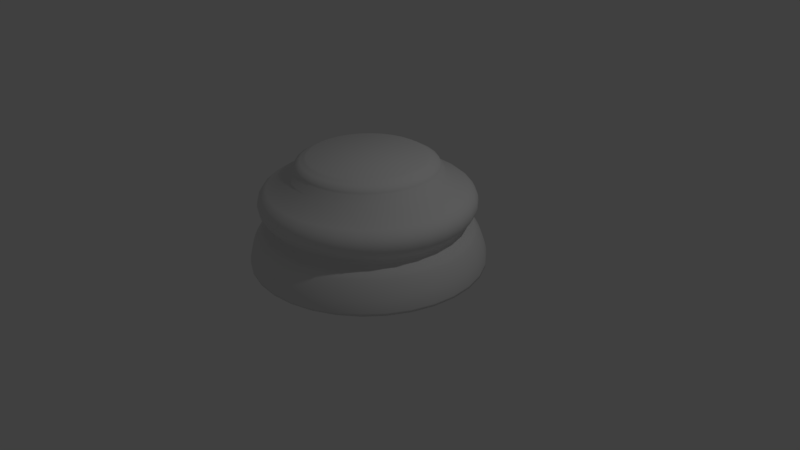 # Source: chesspiecebase.blend  (saved by Blender 2.79.0; exported with 4.5.12 LTS)
import bpy
from mathutils import Matrix  # noqa: F401  (used for matrix-valued properties, if any)

bpy.ops.wm.read_factory_settings(use_empty=True)
scene = bpy.context.scene
scene.name = 'Scene'

# ---- collections
col_collection_1 = bpy.data.collections.new('Collection 1'); scene.collection.children.link(col_collection_1)

# ---- world
world_world = bpy.data.worlds.new('World'); scene.world = world_world
world_world.color = (0.05088, 0.05088, 0.05088)
world_world.use_sun_shadow = False
world_world.sun_shadow_jitter_overblur = 0.0
world_world.cycles.sampling_method = 'MANUAL'

# ---- cameras
cam_camera = bpy.data.cameras.new('Camera')
cam_camera.clip_end = 100.0
cam_camera.lens = 35.0
cam_camera.sensor_width = 32.0
cam_camera.sensor_height = 18.0
cam_camera.ortho_scale = 7.314
cam_camera.dof.focus_distance = 0.0
cam_camera.dof.aperture_fstop = 128.0

# ---- lights
light_lamp = bpy.data.lights.new('Lamp', 'POINT')
light_lamp.transmission_factor = 0.0
light_lamp.cutoff_distance = 30.0
light_lamp.energy = 100.0
light_lamp.shadow_buffer_clip_start = 1.001
light_lamp.shadow_soft_size = 0.1
light_lamp.shadow_maximum_resolution = 0.006
light_lamp.use_absolute_resolution = True

# ---- meshes
me_chess_piece_base = bpy.data.meshes.new('Chess Piece Base')
me_chess_piece_base.from_pydata([(0.0, 1.5, -1.0), (6.973e-08, 0.7501, 0.3662), (0.2926, 1.471, -1.0), (0.1463, 0.7357, 0.3662), (0.574, 1.386, -1.0), (0.2871, 0.693, 0.3662), (0.8334, 1.247, -1.0), (0.4167, 0.6237, 0.3662), (1.061, 1.061, -1.0), (0.5304, 0.5304, 0.3662), (1.247, 0.8334, -1.0), (0.6237, 0.4167, 0.3662), (1.386, 0.574, -1.0), (0.693, 0.2871, 0.3662), (1.471, 0.2926, -1.0), (0.7357, 0.1463, 0.3662), (1.5, 1.132e-07, -1.0), (0.7501, 2.896e-07, 0.3662), (1.471, -0.2926, -1.0), (0.7357, -0.1463, 0.3662), (1.386, -0.574, -1.0), (0.693, -0.2871, 0.3662), (1.247, -0.8334, -1.0), (0.6237, -0.4167, 0.3662), (1.061, -1.061, -1.0), (0.5304, -0.5304, 0.3662), (0.8334, -1.247, -1.0), (0.4167, -0.6237, 0.3662), (0.574, -1.386, -1.0), (0.2871, -0.693, 0.3662), (0.2926, -1.471, -1.0), (0.1463, -0.7357, 0.3662), (-4.888e-07, -1.5, -1.0), (-1.601e-07, -0.7501, 0.3662), (-0.2926, -1.471, -1.0), (-0.1463, -0.7357, 0.3662), (-0.574, -1.386, -1.0), (-0.2871, -0.693, 0.3662), (-0.8334, -1.247, -1.0), (-0.4167, -0.6237, 0.3662), (-1.061, -1.061, -1.0), (-0.5304, -0.5304, 0.3662), (-1.247, -0.8334, -1.0), (-0.6237, -0.4167, 0.3662), (-1.386, -0.574, -1.0), (-0.693, -0.2871, 0.3662), (-1.471, -0.2926, -1.0), (-0.7357, -0.1463, 0.3662), (-1.5, 1.448e-06, -1.0), (-0.7501, 9.609e-07, 0.3662), (-1.471, 0.2926, -1.0), (-0.7357, 0.1463, 0.3662), (-1.386, 0.574, -1.0), (-0.693, 0.2871, 0.3662), (-1.247, 0.8334, -1.0), (-0.6237, 0.4167, 0.3662), (-1.061, 1.061, -1.0), (-0.5304, 0.5304, 0.3662), (-0.8334, 1.247, -1.0), (-0.4167, 0.6237, 0.3662), (-0.574, 1.386, -1.0), (-0.2871, 0.693, 0.3662), (-0.2926, 1.471, -1.0), (-0.1463, 0.7357, 0.3662), (6.36e-08, 0.97, 0.1357), (6.669e-08, 0.9347, 0.2155), (0.1824, 0.9167, 0.2155), (0.1892, 0.9514, 0.1357), (0.3577, 0.8636, 0.2155), (0.3712, 0.8962, 0.1357), (0.5193, 0.7772, 0.2155), (0.5389, 0.8065, 0.1357), (0.6609, 0.6609, 0.2155), (0.6859, 0.6859, 0.1357), (0.7772, 0.5193, 0.2155), (0.8065, 0.5389, 0.1357), (0.8636, 0.3577, 0.2155), (0.8962, 0.3712, 0.1357), (0.9167, 0.1824, 0.2155), (0.9514, 0.1892, 0.1357), (0.9347, 2.587e-07, 0.2155), (0.97, 2.471e-07, 0.1357), (0.9167, -0.1824, 0.2155), (0.9514, -0.1892, 0.1357), (0.8636, -0.3577, 0.2155), (0.8962, -0.3712, 0.1357), (0.7772, -0.5193, 0.2155), (0.8065, -0.5389, 0.1357), (0.6609, -0.6609, 0.2155), (0.6859, -0.6859, 0.1357), (0.5193, -0.7772, 0.2155), (0.5389, -0.8065, 0.1357), (0.3577, -0.8636, 0.2155), (0.3712, -0.8962, 0.1357), (0.1824, -0.9167, 0.2155), (0.1892, -0.9514, 0.1357), (-2.379e-07, -0.9347, 0.2155), (-2.525e-07, -0.97, 0.1357), (-0.1824, -0.9167, 0.2155), (-0.1892, -0.9514, 0.1357), (-0.3577, -0.8636, 0.2155), (-0.3712, -0.8962, 0.1357), (-0.5193, -0.7772, 0.2155), (-0.5389, -0.8065, 0.1357), (-0.6609, -0.6609, 0.2155), (-0.6859, -0.6859, 0.1357), (-0.7772, -0.5193, 0.2155), (-0.8065, -0.5389, 0.1357), (-0.8636, -0.3577, 0.2155), (-0.8962, -0.3712, 0.1357), (-0.9167, -0.1824, 0.2155), (-0.9514, -0.1892, 0.1357), (-0.9347, 1.091e-06, 0.2155), (-0.97, 1.111e-06, 0.1357), (-0.9167, 0.1824, 0.2155), (-0.9514, 0.1892, 0.1357), (-0.8636, 0.3577, 0.2155), (-0.8962, 0.3712, 0.1357), (-0.7772, 0.5193, 0.2155), (-0.8065, 0.5389, 0.1357), (-0.6609, 0.6609, 0.2155), (-0.6859, 0.6859, 0.1357), (-0.5193, 0.7772, 0.2155), (-0.5389, 0.8065, 0.1357), (-0.3577, 0.8636, 0.2155), (-0.3712, 0.8962, 0.1357), (-0.1824, 0.9167, 0.2155), (-0.1892, 0.9514, 0.1357), (1.933e-08, 1.336, -0.5431), (0.0, 1.5, -0.9672), (1.432e-08, 1.379, -0.5982), (9.779e-09, 1.418, -0.6661), (5.588e-09, 1.452, -0.7422), (2.561e-09, 1.478, -0.8213), (6.985e-10, 1.494, -0.898), (0.2926, 1.471, -0.9672), (0.2607, 1.311, -0.5431), (0.2915, 1.466, -0.898), (0.2884, 1.45, -0.8213), (0.2833, 1.424, -0.7422), (0.2767, 1.391, -0.6661), (0.2689, 1.352, -0.5982), (0.574, 1.386, -0.9672), (0.5113, 1.234, -0.5431), (0.5719, 1.381, -0.898), (0.5656, 1.366, -0.8213), (0.5557, 1.341, -0.7422), (0.5427, 1.31, -0.6661), (0.5276, 1.274, -0.5982), (0.8334, 1.247, -0.9672), (0.7423, 1.111, -0.5431), (0.8303, 1.243, -0.898), (0.8212, 1.229, -0.8213), (0.8067, 1.207, -0.7422), (0.7878, 1.179, -0.6661), (0.7659, 1.146, -0.5982), (1.061, 1.061, -0.9672), (0.9448, 0.9448, -0.5431), (1.057, 1.057, -0.898), (1.045, 1.045, -0.8213), (1.027, 1.027, -0.7422), (1.003, 1.003, -0.6661), (0.9748, 0.9748, -0.5982), (1.247, 0.8334, -0.9672), (1.111, 0.7423, -0.5431), (1.243, 0.8303, -0.898), (1.229, 0.8212, -0.8213), (1.207, 0.8067, -0.7422), (1.179, 0.7878, -0.6661), (1.146, 0.7659, -0.5982), (1.386, 0.574, -0.9672), (1.234, 0.5113, -0.5431), (1.381, 0.5719, -0.898), (1.366, 0.5656, -0.8213), (1.341, 0.5557, -0.7422), (1.31, 0.5427, -0.6661), (1.274, 0.5276, -0.5982), (1.471, 0.2926, -0.9672), (1.311, 0.2607, -0.5431), (1.466, 0.2915, -0.898), (1.45, 0.2884, -0.8213), (1.424, 0.2833, -0.7422), (1.391, 0.2767, -0.6661), (1.352, 0.2689, -0.5982), (1.5, 1.132e-07, -0.9672), (1.336, 1.554e-07, -0.5431), (1.494, 1.148e-07, -0.898), (1.478, 1.19e-07, -0.8213), (1.452, 1.255e-07, -0.7422), (1.418, 1.343e-07, -0.6661), (1.379, 1.446e-07, -0.5982), (1.471, -0.2926, -0.9672), (1.311, -0.2607, -0.5431), (1.466, -0.2915, -0.898), (1.45, -0.2884, -0.8213), (1.424, -0.2833, -0.7422), (1.391, -0.2767, -0.6661), (1.352, -0.2689, -0.5982), (1.386, -0.574, -0.9672), (1.234, -0.5113, -0.5431), (1.381, -0.5719, -0.898), (1.366, -0.5656, -0.8213), (1.341, -0.5557, -0.7422), (1.31, -0.5427, -0.6661), (1.274, -0.5276, -0.5982), (1.247, -0.8334, -0.9672), (1.111, -0.7423, -0.5431), (1.243, -0.8303, -0.898), (1.229, -0.8212, -0.8213), (1.207, -0.8067, -0.7422), (1.179, -0.7878, -0.6661), (1.146, -0.7659, -0.5982), (1.061, -1.061, -0.9672), (0.9448, -0.9448, -0.5431), (1.057, -1.057, -0.898), (1.045, -1.045, -0.8213), (1.027, -1.027, -0.7422), (1.003, -1.003, -0.6661), (0.9748, -0.9748, -0.5982), (0.8334, -1.247, -0.9672), (0.7423, -1.111, -0.5431), (0.8303, -1.243, -0.898), (0.8212, -1.229, -0.8213), (0.8067, -1.207, -0.7422), (0.7878, -1.179, -0.6661), (0.7659, -1.146, -0.5982), (0.574, -1.386, -0.9672), (0.5113, -1.234, -0.5431), (0.5719, -1.381, -0.898), (0.5656, -1.366, -0.8213), (0.5557, -1.341, -0.7422), (0.5427, -1.31, -0.6661), (0.5276, -1.274, -0.5982), (0.2926, -1.471, -0.9672), (0.2607, -1.311, -0.5431), (0.2915, -1.466, -0.898), (0.2884, -1.45, -0.8213), (0.2833, -1.424, -0.7422), (0.2767, -1.391, -0.6661), (0.2689, -1.352, -0.5982), (-4.888e-07, -1.5, -0.9672), (-4.161e-07, -1.336, -0.5431), (-4.863e-07, -1.494, -0.898), (-4.789e-07, -1.478, -0.8213), (-4.675e-07, -1.452, -0.7422), (-4.523e-07, -1.418, -0.6661), (-4.349e-07, -1.379, -0.5982), (-0.2926, -1.471, -0.9672), (-0.2607, -1.311, -0.5431), (-0.2915, -1.466, -0.898), (-0.2884, -1.45, -0.8213), (-0.2833, -1.424, -0.7422), (-0.2767, -1.391, -0.6661), (-0.2689, -1.352, -0.5982), (-0.574, -1.386, -0.9672), (-0.5113, -1.234, -0.5431), (-0.5719, -1.381, -0.898), (-0.5656, -1.366, -0.8213), (-0.5557, -1.341, -0.7422), (-0.5427, -1.31, -0.6661), (-0.5276, -1.274, -0.5982), (-0.8334, -1.247, -0.9672), (-0.7423, -1.111, -0.5431), (-0.8303, -1.243, -0.898), (-0.8212, -1.229, -0.8213), (-0.8067, -1.207, -0.7422), (-0.7878, -1.179, -0.6661), (-0.7659, -1.146, -0.5982), (-1.061, -1.061, -0.9672), (-0.9448, -0.9448, -0.5431), (-1.057, -1.057, -0.898), (-1.045, -1.045, -0.8213), (-1.027, -1.027, -0.7422), (-1.003, -1.003, -0.6661), (-0.9748, -0.9748, -0.5982), (-1.247, -0.8334, -0.9672), (-1.111, -0.7423, -0.5431), (-1.243, -0.8303, -0.898), (-1.229, -0.8212, -0.8213), (-1.207, -0.8067, -0.7422), (-1.179, -0.7878, -0.6661), (-1.146, -0.7659, -0.5982), (-1.386, -0.574, -0.9672), (-1.234, -0.5113, -0.5431), (-1.381, -0.5719, -0.898), (-1.366, -0.5656, -0.8213), (-1.341, -0.5557, -0.7422), (-1.31, -0.5427, -0.6661), (-1.274, -0.5276, -0.5982), (-1.471, -0.2926, -0.9672), (-1.311, -0.2607, -0.5431), (-1.466, -0.2915, -0.898), (-1.45, -0.2884, -0.8213), (-1.424, -0.2833, -0.7422), (-1.391, -0.2767, -0.6661), (-1.352, -0.2689, -0.5982), (-1.5, 1.448e-06, -0.9672), (-1.336, 1.345e-06, -0.5431), (-1.494, 1.445e-06, -0.898), (-1.478, 1.435e-06, -0.8213), (-1.452, 1.418e-06, -0.7422), (-1.418, 1.397e-06, -0.6661), (-1.379, 1.372e-06, -0.5982), (-1.471, 0.2926, -0.9672), (-1.311, 0.2607, -0.5431), (-1.466, 0.2915, -0.898), (-1.45, 0.2884, -0.8213), (-1.424, 0.2833, -0.7422), (-1.391, 0.2767, -0.6661), (-1.352, 0.2689, -0.5982), (-1.386, 0.574, -0.9672), (-1.234, 0.5113, -0.5431), (-1.381, 0.5719, -0.898), (-1.366, 0.5656, -0.8213), (-1.341, 0.5557, -0.7422), (-1.31, 0.5427, -0.6661), (-1.274, 0.5276, -0.5982), (-1.247, 0.8334, -0.9672), (-1.111, 0.7423, -0.5431), (-1.243, 0.8303, -0.898), (-1.229, 0.8212, -0.8213), (-1.207, 0.8067, -0.7422), (-1.179, 0.7879, -0.6661), (-1.146, 0.7659, -0.5982), (-1.061, 1.061, -0.9672), (-0.9448, 0.9448, -0.5431), (-1.057, 1.057, -0.898), (-1.045, 1.045, -0.8213), (-1.027, 1.027, -0.7422), (-1.003, 1.003, -0.6661), (-0.9748, 0.9748, -0.5982), (-0.8334, 1.247, -0.9672), (-0.7423, 1.111, -0.5431), (-0.8303, 1.243, -0.898), (-0.8212, 1.229, -0.8213), (-0.8067, 1.207, -0.7422), (-0.7878, 1.179, -0.6661), (-0.7659, 1.146, -0.5982), (-0.574, 1.386, -0.9672), (-0.5113, 1.234, -0.5431), (-0.5719, 1.381, -0.898), (-0.5656, 1.366, -0.8213), (-0.5557, 1.341, -0.7422), (-0.5427, 1.31, -0.6661), (-0.5276, 1.274, -0.5982), (-0.2926, 1.471, -0.9672), (-0.2607, 1.311, -0.5431), (-0.2915, 1.466, -0.898), (-0.2884, 1.45, -0.8213), (-0.2833, 1.424, -0.7422), (-0.2767, 1.391, -0.6661), (-0.2689, 1.352, -0.5982), (2.644e-08, 1.253, -0.4102), (2.582e-08, 1.268, -0.5153), (2.945e-08, 1.225, -0.4483), (2.934e-08, 1.231, -0.4867), (0.2475, 1.244, -0.5153), (0.2444, 1.229, -0.4102), (0.2402, 1.208, -0.4867), (0.2391, 1.202, -0.4483), (0.4854, 1.172, -0.5153), (0.4794, 1.157, -0.4102), (0.4712, 1.137, -0.4867), (0.469, 1.132, -0.4483), (0.7047, 1.055, -0.5153), (0.696, 1.042, -0.4102), (0.684, 1.024, -0.4867), (0.6808, 1.019, -0.4483), (0.897, 0.897, -0.5153), (0.8859, 0.8859, -0.4102), (0.8706, 0.8706, -0.4867), (0.8665, 0.8665, -0.4483), (1.055, 0.7047, -0.5153), (1.042, 0.696, -0.4102), (1.024, 0.684, -0.4867), (1.019, 0.6808, -0.4483), (1.172, 0.4854, -0.5153), (1.157, 0.4794, -0.4102), (1.137, 0.4712, -0.4867), (1.132, 0.469, -0.4483), (1.244, 0.2475, -0.5153), (1.229, 0.2444, -0.4102), (1.208, 0.2402, -0.4867), (1.202, 0.2391, -0.4483), (1.268, 1.714e-07, -0.5153), (1.253, 1.744e-07, -0.4102), (1.231, 1.801e-07, -0.4867), (1.225, 1.811e-07, -0.4483), (1.244, -0.2475, -0.5153), (1.229, -0.2444, -0.4102), (1.208, -0.2402, -0.4867), (1.202, -0.2391, -0.4483), (1.172, -0.4854, -0.5153), (1.157, -0.4794, -0.4102), (1.137, -0.4712, -0.4867), (1.132, -0.469, -0.4483), (1.055, -0.7047, -0.5153), (1.042, -0.696, -0.4102), (1.024, -0.684, -0.4867), (1.019, -0.6808, -0.4483), (0.897, -0.897, -0.5153), (0.8859, -0.8859, -0.4102), (0.8706, -0.8706, -0.4867), (0.8665, -0.8665, -0.4483), (0.7047, -1.055, -0.5153), (0.696, -1.042, -0.4102), (0.684, -1.024, -0.4867), (0.6808, -1.019, -0.4483), (0.4854, -1.172, -0.5153), (0.4794, -1.157, -0.4102), (0.4712, -1.137, -0.4867), (0.469, -1.132, -0.4483), (0.2475, -1.244, -0.5153), (0.2444, -1.229, -0.4102), (0.2402, -1.208, -0.4867), (0.2391, -1.202, -0.4483), (-3.875e-07, -1.268, -0.5153), (-3.818e-07, -1.253, -0.4102), (-3.717e-07, -1.231, -0.4867), (-3.699e-07, -1.225, -0.4483), (-0.2475, -1.244, -0.5153), (-0.2444, -1.229, -0.4102), (-0.2402, -1.208, -0.4867), (-0.2391, -1.202, -0.4483), (-0.4854, -1.172, -0.5153), (-0.4794, -1.157, -0.4102), (-0.4712, -1.137, -0.4867), (-0.469, -1.132, -0.4483), (-0.7047, -1.055, -0.5153), (-0.696, -1.042, -0.4102), (-0.684, -1.024, -0.4867), (-0.6808, -1.019, -0.4483), (-0.897, -0.897, -0.5153), (-0.8859, -0.8859, -0.4102), (-0.8706, -0.8706, -0.4867), (-0.8665, -0.8665, -0.4483), (-1.055, -0.7047, -0.5153), (-1.042, -0.696, -0.4102), (-1.024, -0.684, -0.4867), (-1.019, -0.6808, -0.4483), (-1.172, -0.4854, -0.5153), (-1.157, -0.4794, -0.4102), (-1.137, -0.4712, -0.4867), (-1.132, -0.469, -0.4483), (-1.244, -0.2475, -0.5153), (-1.229, -0.2444, -0.4102), (-1.208, -0.2402, -0.4867), (-1.202, -0.2391, -0.4483), (-1.268, 1.301e-06, -0.5153), (-1.253, 1.289e-06, -0.4102), (-1.231, 1.276e-06, -0.4867), (-1.225, 1.272e-06, -0.4483), (-1.244, 0.2475, -0.5153), (-1.229, 0.2444, -0.4102), (-1.208, 0.2402, -0.4867), (-1.202, 0.2391, -0.4483), (-1.172, 0.4854, -0.5153), (-1.157, 0.4794, -0.4102), (-1.137, 0.4712, -0.4867), (-1.132, 0.469, -0.4483), (-1.055, 0.7047, -0.5153), (-1.042, 0.696, -0.4102), (-1.024, 0.684, -0.4867), (-1.019, 0.6808, -0.4483), (-0.897, 0.897, -0.5153), (-0.8859, 0.8859, -0.4102), (-0.8706, 0.8706, -0.4867), (-0.8665, 0.8665, -0.4483), (-0.7047, 1.055, -0.5153), (-0.696, 1.042, -0.4102), (-0.684, 1.024, -0.4867), (-0.6808, 1.019, -0.4483), (-0.4854, 1.172, -0.5153), (-0.4794, 1.157, -0.4102), (-0.4712, 1.137, -0.4867), (-0.469, 1.132, -0.4483), (-0.2475, 1.244, -0.5153), (-0.2444, 1.229, -0.4102), (-0.2402, 1.208, -0.4867), (-0.2391, 1.202, -0.4483), (2.916e-08, 1.257, -0.02727), (2.121e-08, 1.302, -0.3617), (2.142e-08, 1.322, -0.07951), (1.63e-08, 1.362, -0.1459), (1.397e-08, 1.372, -0.2198), (1.63e-08, 1.351, -0.2942), (0.254, 1.277, -0.3617), (0.2452, 1.233, -0.02727), (0.2636, 1.325, -0.2942), (0.2676, 1.346, -0.2198), (0.2657, 1.336, -0.1459), (0.258, 1.297, -0.07951), (0.4982, 1.203, -0.3617), (0.481, 1.161, -0.02727), (0.5171, 1.248, -0.2942), (0.525, 1.267, -0.2198), (0.5212, 1.258, -0.1459), (0.5061, 1.222, -0.07951), (0.7232, 1.082, -0.3617), (0.6984, 1.045, -0.02727), (0.7506, 1.123, -0.2942), (0.7622, 1.141, -0.2198), (0.7567, 1.132, -0.1459), (0.7347, 1.1, -0.07951), (0.9205, 0.9205, -0.3617), (0.8888, 0.8888, -0.02727), (0.9554, 0.9554, -0.2942), (0.9701, 0.9701, -0.2198), (0.9631, 0.9631, -0.1459), (0.9351, 0.9351, -0.07951), (1.082, 0.7232, -0.3617), (1.045, 0.6984, -0.02727), (1.123, 0.7506, -0.2942), (1.141, 0.7622, -0.2198), (1.132, 0.7567, -0.1459), (1.1, 0.7347, -0.07951), (1.203, 0.4982, -0.3617), (1.161, 0.481, -0.02727), (1.248, 0.5171, -0.2942), (1.267, 0.525, -0.2198), (1.258, 0.5212, -0.1459), (1.222, 0.5061, -0.07951), (1.277, 0.254, -0.3617), (1.233, 0.2452, -0.02727), (1.325, 0.2636, -0.2942), (1.346, 0.2676, -0.2198), (1.336, 0.2657, -0.1459), (1.297, 0.258, -0.07951), (1.302, 1.623e-07, -0.3617), (1.257, 1.746e-07, -0.02727), (1.351, 1.502e-07, -0.2942), (1.372, 1.448e-07, -0.2198), (1.362, 1.481e-07, -0.1459), (1.322, 1.581e-07, -0.07951), (1.277, -0.254, -0.3617), (1.233, -0.2452, -0.02727), (1.325, -0.2636, -0.2942), (1.346, -0.2676, -0.2198), (1.336, -0.2657, -0.1459), (1.297, -0.258, -0.07951), (1.203, -0.4982, -0.3617), (1.161, -0.481, -0.02727), (1.248, -0.5171, -0.2942), (1.267, -0.525, -0.2198), (1.258, -0.5212, -0.1459), (1.222, -0.5061, -0.07951), (1.082, -0.7232, -0.3617), (1.045, -0.6984, -0.02727), (1.123, -0.7506, -0.2942), (1.141, -0.7622, -0.2198), (1.132, -0.7567, -0.1459), (1.1, -0.7347, -0.07951), (0.9205, -0.9205, -0.3617), (0.8888, -0.8888, -0.02727), (0.9554, -0.9554, -0.2942), (0.9701, -0.9701, -0.2198), (0.9631, -0.9631, -0.1459), (0.9351, -0.9351, -0.07951), (0.7232, -1.082, -0.3617), (0.6984, -1.045, -0.02727), (0.7506, -1.123, -0.2942), (0.7622, -1.141, -0.2198), (0.7567, -1.132, -0.1459), (0.7347, -1.1, -0.07951), (0.4982, -1.203, -0.3617), (0.481, -1.161, -0.02727), (0.5171, -1.248, -0.2942), (0.525, -1.267, -0.2198), (0.5212, -1.258, -0.1459), (0.5061, -1.222, -0.07951), (0.254, -1.277, -0.3617), (0.2452, -1.233, -0.02727), (0.2636, -1.325, -0.2942), (0.2676, -1.346, -0.2198), (0.2657, -1.336, -0.1459), (0.258, -1.297, -0.07951), (-4.03e-07, -1.302, -0.3617), (-3.804e-07, -1.257, -0.02727), (-4.242e-07, -1.351, -0.2942), (-4.331e-07, -1.372, -0.2198), (-4.275e-07, -1.362, -0.1459), (-4.098e-07, -1.322, -0.07951), (-0.254, -1.277, -0.3617), (-0.2452, -1.233, -0.02727), (-0.2636, -1.325, -0.2942), (-0.2676, -1.346, -0.2198), (-0.2657, -1.336, -0.1459), (-0.258, -1.297, -0.07951), (-0.4982, -1.203, -0.3617), (-0.481, -1.161, -0.02727), (-0.5171, -1.248, -0.2942), (-0.525, -1.267, -0.2198), (-0.5212, -1.258, -0.1459), (-0.5061, -1.222, -0.07951), (-0.7232, -1.082, -0.3617), (-0.6984, -1.045, -0.02727), (-0.7506, -1.123, -0.2942), (-0.7622, -1.141, -0.2198), (-0.7567, -1.132, -0.1459), (-0.7347, -1.1, -0.07951), (-0.9205, -0.9205, -0.3617), (-0.8888, -0.8888, -0.02727), (-0.9554, -0.9554, -0.2942), (-0.9701, -0.9701, -0.2198), (-0.9631, -0.9631, -0.1459), (-0.9351, -0.9351, -0.07951), (-1.082, -0.7232, -0.3617), (-1.045, -0.6984, -0.02727), (-1.123, -0.7506, -0.2942), (-1.141, -0.7622, -0.2198), (-1.132, -0.7567, -0.1459), (-1.1, -0.7347, -0.07951), (-1.203, -0.4982, -0.3617), (-1.161, -0.481, -0.02727), (-1.248, -0.5171, -0.2942), (-1.267, -0.525, -0.2198), (-1.258, -0.5212, -0.1459), (-1.222, -0.5061, -0.07951), (-1.277, -0.254, -0.3617), (-1.233, -0.2452, -0.02727), (-1.325, -0.2636, -0.2942), (-1.346, -0.2676, -0.2198), (-1.336, -0.2657, -0.1459), (-1.297, -0.258, -0.07951), (-1.302, 1.321e-06, -0.3617), (-1.257, 1.293e-06, -0.02727), (-1.351, 1.353e-06, -0.2942), (-1.372, 1.366e-06, -0.2198), (-1.362, 1.36e-06, -0.1459), (-1.322, 1.335e-06, -0.07951), (-1.277, 0.254, -0.3617), (-1.233, 0.2452, -0.02727), (-1.325, 0.2636, -0.2942), (-1.346, 0.2676, -0.2198), (-1.336, 0.2657, -0.1459), (-1.297, 0.258, -0.07951), (-1.203, 0.4982, -0.3617), (-1.161, 0.481, -0.02727), (-1.248, 0.5171, -0.2942), (-1.267, 0.525, -0.2198), (-1.258, 0.5212, -0.1459), (-1.222, 0.5061, -0.07951), (-1.082, 0.7232, -0.3617), (-1.045, 0.6984, -0.02727), (-1.123, 0.7506, -0.2942), (-1.141, 0.7622, -0.2198), (-1.132, 0.7567, -0.1459), (-1.1, 0.7347, -0.07951), (-0.9205, 0.9205, -0.3617), (-0.8888, 0.8888, -0.02727), (-0.9554, 0.9554, -0.2942), (-0.9701, 0.9701, -0.2198), (-0.9631, 0.9631, -0.1459), (-0.9351, 0.9351, -0.07951), (-0.7232, 1.082, -0.3617), (-0.6984, 1.045, -0.02727), (-0.7506, 1.123, -0.2942), (-0.7622, 1.141, -0.2198), (-0.7567, 1.132, -0.1459), (-0.7347, 1.1, -0.07951), (-0.4982, 1.203, -0.3617), (-0.481, 1.161, -0.02727), (-0.5171, 1.248, -0.2942), (-0.525, 1.267, -0.2198), (-0.5212, 1.258, -0.1459), (-0.5061, 1.222, -0.07951), (-0.254, 1.277, -0.3617), (-0.2452, 1.233, -0.02727), (-0.2636, 1.325, -0.2942), (-0.2676, 1.346, -0.2198), (-0.2657, 1.336, -0.1459), (-0.258, 1.297, -0.07951), (0.1615, 0.8118, 0.3239), (8.958e-08, 0.8277, 0.3239), (0.3167, 0.7647, 0.3239), (0.4598, 0.6882, 0.3239), (0.5853, 0.5853, 0.3239), (0.6882, 0.4598, 0.3239), (0.7647, 0.3167, 0.3239), (0.8118, 0.1615, 0.3239), (0.8277, 2.966e-07, 0.3239), (0.8118, -0.1615, 0.3239), (0.7647, -0.3167, 0.3239), (0.6882, -0.4598, 0.3239), (0.5853, -0.5853, 0.3239), (0.4598, -0.6882, 0.3239), (0.3167, -0.7647, 0.3239), (0.1615, -0.8118, 0.3239), (-1.917e-07, -0.8277, 0.3239), (-0.1615, -0.8118, 0.3239), (-0.3167, -0.7647, 0.3239), (-0.4598, -0.6882, 0.3239), (-0.5853, -0.5853, 0.3239), (-0.6882, -0.4598, 0.3239), (-0.7647, -0.3167, 0.3239), (-0.8118, -0.1615, 0.3239), (-0.8277, 1.03e-06, 0.3239), (-0.8118, 0.1615, 0.3239), (-0.7647, 0.3167, 0.3239), (-0.6882, 0.4598, 0.3239), (-0.5853, 0.5853, 0.3239), (-0.4598, 0.6882, 0.3239), (-0.3167, 0.7647, 0.3239), (-0.1615, 0.8118, 0.3239), (0.1525, 0.7668, 0.344), (8.218e-08, 0.7818, 0.344), (0.2992, 0.7223, 0.344), (0.4343, 0.65, 0.344), (0.5528, 0.5528, 0.344), (0.65, 0.4343, 0.344), (0.7223, 0.2992, 0.344), (0.7668, 0.1525, 0.344), (0.7818, 2.961e-07, 0.344), (0.7668, -0.1525, 0.344), (0.7223, -0.2992, 0.344), (0.65, -0.4343, 0.344), (0.5528, -0.5528, 0.344), (0.4343, -0.65, 0.344), (0.2992, -0.7223, 0.344), (0.1525, -0.7668, 0.344), (-1.726e-07, -0.7818, 0.344), (-0.1525, -0.7668, 0.344), (-0.2992, -0.7223, 0.344), (-0.4343, -0.65, 0.344), (-0.5528, -0.5528, 0.344), (-0.65, -0.4343, 0.344), (-0.7223, -0.2992, 0.344), (-0.7668, -0.1525, 0.344), (-0.7818, 9.92e-07, 0.344), (-0.7668, 0.1525, 0.344), (-0.7223, 0.2992, 0.344), (-0.65, 0.4343, 0.344), (-0.5528, 0.5528, 0.344), (-0.4343, 0.65, 0.344), (-0.2992, 0.7223, 0.344), (-0.1525, 0.7668, 0.344), (-0.1777, 0.8932, 0.236), (5.628e-08, 0.9107, 0.236), (-0.3485, 0.8413, 0.236), (-0.5059, 0.7572, 0.236), (-0.6439, 0.6439, 0.236), (-0.7572, 0.5059, 0.236), (-0.8413, 0.3485, 0.236), (-0.8932, 0.1777, 0.236), (-0.9107, 1.067e-06, 0.236), (-0.8932, -0.1777, 0.236), (-0.8413, -0.3485, 0.236), (-0.7572, -0.5059, 0.236), (-0.6439, -0.6439, 0.236), (-0.5059, -0.7572, 0.236), (-0.3485, -0.8413, 0.236), (-0.1777, -0.8932, 0.236), (-2.337e-07, -0.9107, 0.236), (0.1777, -0.8932, 0.236), (0.3485, -0.8413, 0.236), (0.5059, -0.7572, 0.236), (0.6439, -0.6439, 0.236), (0.7572, -0.5059, 0.236), (0.8413, -0.3485, 0.236), (0.8932, -0.1777, 0.236), (0.9107, 2.548e-07, 0.236), (0.8932, 0.1777, 0.236), (0.8413, 0.3485, 0.236), (0.7572, 0.5059, 0.236), (0.6439, 0.6439, 0.236), (0.5059, 0.7572, 0.236), (0.3485, 0.8413, 0.236), (0.1777, 0.8932, 0.236), (6.307e-08, 0.9024, 0.2577), (7.27e-08, 0.8892, 0.287), (0.1735, 0.8722, 0.287), (0.176, 0.885, 0.2577), (0.3403, 0.8216, 0.287), (0.3453, 0.8337, 0.2577), (0.494, 0.7394, 0.287), (0.5013, 0.7503, 0.2577), (0.6288, 0.6288, 0.287), (0.6381, 0.6381, 0.2577), (0.7394, 0.494, 0.287), (0.7503, 0.5013, 0.2577), (0.8216, 0.3403, 0.287), (0.8337, 0.3453, 0.2577), (0.8722, 0.1735, 0.287), (0.885, 0.176, 0.2577), (0.8892, 2.728e-07, 0.287), (0.9024, 2.618e-07, 0.2577), (0.8722, -0.1735, 0.287), (0.885, -0.176, 0.2577), (0.8216, -0.3403, 0.287), (0.8337, -0.3453, 0.2577), (0.7394, -0.494, 0.287), (0.7503, -0.5013, 0.2577), (0.6288, -0.6288, 0.287), (0.6381, -0.6381, 0.2577), (0.494, -0.7394, 0.287), (0.5013, -0.7503, 0.2577), (0.3403, -0.8216, 0.287), (0.3453, -0.8337, 0.2577), (0.1735, -0.8722, 0.287), (0.176, -0.885, 0.2577), (-2.211e-07, -0.8892, 0.287), (-2.287e-07, -0.9024, 0.2577), (-0.1735, -0.8722, 0.287), (-0.176, -0.885, 0.2577), (-0.3403, -0.8216, 0.287), (-0.3453, -0.8337, 0.2577), (-0.494, -0.7394, 0.287), (-0.5013, -0.7503, 0.2577), (-0.6288, -0.6288, 0.287), (-0.6381, -0.6381, 0.2577), (-0.7394, -0.494, 0.287), (-0.7503, -0.5013, 0.2577), (-0.8216, -0.3403, 0.287), (-0.8337, -0.3453, 0.2577), (-0.8722, -0.1735, 0.287), (-0.885, -0.176, 0.2577), (-0.8892, 1.063e-06, 0.287), (-0.9024, 1.066e-06, 0.2577), (-0.8722, 0.1735, 0.287), (-0.885, 0.176, 0.2577), (-0.8216, 0.3403, 0.287), (-0.8337, 0.3453, 0.2577), (-0.7394, 0.494, 0.287), (-0.7503, 0.5013, 0.2577), (-0.6288, 0.6288, 0.287), (-0.6381, 0.6381, 0.2577), (-0.494, 0.7394, 0.287), (-0.5013, 0.7503, 0.2577), (-0.3403, 0.8216, 0.287), (-0.3453, 0.8337, 0.2577), (-0.1735, 0.8722, 0.287), (-0.176, 0.885, 0.2577)], [], [(769, 673, 672, 770), (770, 672, 674, 772), (772, 674, 675, 774), (774, 675, 676, 776), (776, 676, 677, 778), (778, 677, 678, 780), (780, 678, 679, 782), (782, 679, 680, 784), (784, 680, 681, 786), (786, 681, 682, 788), (788, 682, 683, 790), (790, 683, 684, 792), (792, 684, 685, 794), (794, 685, 686, 796), (796, 686, 687, 798), (798, 687, 688, 800), (800, 688, 689, 802), (802, 689, 690, 804), (804, 690, 691, 806), (806, 691, 692, 808), (808, 692, 693, 810), (810, 693, 694, 812), (812, 694, 695, 814), (814, 695, 696, 816), (816, 696, 697, 818), (818, 697, 698, 820), (820, 698, 699, 822), (822, 699, 700, 824), (824, 700, 701, 826), (826, 701, 702, 828), (3, 1, 63, 61, 59, 57, 55, 53, 51, 49, 47, 45, 43, 41, 39, 37, 35, 33, 31, 29, 27, 25, 23, 21, 19, 17, 15, 13, 11, 9, 7, 5), (828, 702, 703, 830), (830, 703, 673, 769), (0, 2, 4, 6, 8, 10, 12, 14, 16, 18, 20, 22, 24, 26, 28, 30, 32, 34, 36, 38, 40, 42, 44, 46, 48, 50, 52, 54, 56, 58, 60, 62), (346, 476, 353, 128), (2, 135, 142, 4), (128, 353, 356, 136), (352, 481, 486, 357), (127, 126, 65, 64), (339, 472, 476, 346), (473, 660, 666, 477), (125, 124, 126, 127), (60, 338, 345, 62), (332, 468, 472, 339), (469, 654, 660, 473), (123, 122, 124, 125), (661, 125, 127, 667), (58, 331, 338, 60), (325, 464, 468, 332), (465, 648, 654, 469), (121, 120, 122, 123), (655, 123, 125, 661), (56, 324, 331, 58), (318, 460, 464, 325), (461, 642, 648, 465), (119, 118, 120, 121), (649, 121, 123, 655), (54, 317, 324, 56), (311, 456, 460, 318), (457, 636, 642, 461), (117, 116, 118, 119), (643, 119, 121, 649), (52, 310, 317, 54), (304, 452, 456, 311), (453, 630, 636, 457), (115, 114, 116, 117), (637, 117, 119, 643), (50, 303, 310, 52), (297, 448, 452, 304), (449, 624, 630, 453), (113, 112, 114, 115), (631, 115, 117, 637), (48, 296, 303, 50), (290, 444, 448, 297), (445, 618, 624, 449), (111, 110, 112, 113), (625, 113, 115, 631), (46, 289, 296, 48), (283, 440, 444, 290), (441, 612, 618, 445), (109, 108, 110, 111), (619, 111, 113, 625), (44, 282, 289, 46), (276, 436, 440, 283), (437, 606, 612, 441), (107, 106, 108, 109), (613, 109, 111, 619), (42, 275, 282, 44), (269, 432, 436, 276), (433, 600, 606, 437), (105, 104, 106, 107), (607, 107, 109, 613), (40, 268, 275, 42), (262, 428, 432, 269), (429, 594, 600, 433), (103, 102, 104, 105), (601, 105, 107, 607), (38, 261, 268, 40), (255, 424, 428, 262), (425, 588, 594, 429), (101, 100, 102, 103), (595, 103, 105, 601), (36, 254, 261, 38), (248, 420, 424, 255), (421, 582, 588, 425), (99, 98, 100, 101), (589, 101, 103, 595), (34, 247, 254, 36), (241, 416, 420, 248), (417, 576, 582, 421), (97, 96, 98, 99), (583, 99, 101, 589), (32, 240, 247, 34), (234, 412, 416, 241), (413, 570, 576, 417), (95, 94, 96, 97), (577, 97, 99, 583), (30, 233, 240, 32), (227, 408, 412, 234), (409, 564, 570, 413), (93, 92, 94, 95), (571, 95, 97, 577), (28, 226, 233, 30), (220, 404, 408, 227), (405, 558, 564, 409), (91, 90, 92, 93), (565, 93, 95, 571), (26, 219, 226, 28), (213, 400, 404, 220), (401, 552, 558, 405), (89, 88, 90, 91), (559, 91, 93, 565), (24, 212, 219, 26), (206, 396, 400, 213), (397, 546, 552, 401), (87, 86, 88, 89), (553, 89, 91, 559), (22, 205, 212, 24), (199, 392, 396, 206), (393, 540, 546, 397), (85, 84, 86, 87), (547, 87, 89, 553), (20, 198, 205, 22), (192, 388, 392, 199), (389, 534, 540, 393), (83, 82, 84, 85), (541, 85, 87, 547), (18, 191, 198, 20), (185, 384, 388, 192), (385, 528, 534, 389), (81, 80, 82, 83), (535, 83, 85, 541), (16, 184, 191, 18), (178, 380, 384, 185), (381, 522, 528, 385), (79, 78, 80, 81), (529, 81, 83, 535), (14, 177, 184, 16), (171, 376, 380, 178), (377, 516, 522, 381), (77, 76, 78, 79), (523, 79, 81, 529), (12, 170, 177, 14), (164, 372, 376, 171), (373, 510, 516, 377), (75, 74, 76, 77), (517, 77, 79, 523), (10, 163, 170, 12), (157, 368, 372, 164), (369, 504, 510, 373), (73, 72, 74, 75), (511, 75, 77, 517), (8, 156, 163, 10), (150, 364, 368, 157), (365, 498, 504, 369), (71, 70, 72, 73), (505, 73, 75, 511), (6, 149, 156, 8), (143, 360, 364, 150), (361, 492, 498, 365), (69, 68, 70, 71), (499, 71, 73, 505), (4, 142, 149, 6), (136, 356, 360, 143), (357, 486, 492, 361), (67, 66, 68, 69), (62, 345, 129, 0), (493, 69, 71, 499), (487, 67, 69, 493), (667, 127, 64, 480), (64, 65, 66, 67), (346, 128, 130, 351), (351, 130, 131, 350), (350, 131, 132, 349), (349, 132, 133, 348), (348, 133, 134, 347), (347, 134, 129, 345), (339, 346, 351, 344), (344, 351, 350, 343), (343, 350, 349, 342), (342, 349, 348, 341), (341, 348, 347, 340), (340, 347, 345, 338), (332, 339, 344, 337), (337, 344, 343, 336), (336, 343, 342, 335), (335, 342, 341, 334), (334, 341, 340, 333), (333, 340, 338, 331), (325, 332, 337, 330), (330, 337, 336, 329), (329, 336, 335, 328), (328, 335, 334, 327), (327, 334, 333, 326), (326, 333, 331, 324), (318, 325, 330, 323), (323, 330, 329, 322), (322, 329, 328, 321), (321, 328, 327, 320), (320, 327, 326, 319), (319, 326, 324, 317), (311, 318, 323, 316), (316, 323, 322, 315), (315, 322, 321, 314), (314, 321, 320, 313), (313, 320, 319, 312), (312, 319, 317, 310), (304, 311, 316, 309), (309, 316, 315, 308), (308, 315, 314, 307), (307, 314, 313, 306), (306, 313, 312, 305), (305, 312, 310, 303), (297, 304, 309, 302), (302, 309, 308, 301), (301, 308, 307, 300), (300, 307, 306, 299), (299, 306, 305, 298), (298, 305, 303, 296), (290, 297, 302, 295), (295, 302, 301, 294), (294, 301, 300, 293), (293, 300, 299, 292), (292, 299, 298, 291), (291, 298, 296, 289), (283, 290, 295, 288), (288, 295, 294, 287), (287, 294, 293, 286), (286, 293, 292, 285), (285, 292, 291, 284), (284, 291, 289, 282), (276, 283, 288, 281), (281, 288, 287, 280), (280, 287, 286, 279), (279, 286, 285, 278), (278, 285, 284, 277), (277, 284, 282, 275), (269, 276, 281, 274), (274, 281, 280, 273), (273, 280, 279, 272), (272, 279, 278, 271), (271, 278, 277, 270), (270, 277, 275, 268), (262, 269, 274, 267), (267, 274, 273, 266), (266, 273, 272, 265), (265, 272, 271, 264), (264, 271, 270, 263), (263, 270, 268, 261), (255, 262, 267, 260), (260, 267, 266, 259), (259, 266, 265, 258), (258, 265, 264, 257), (257, 264, 263, 256), (256, 263, 261, 254), (248, 255, 260, 253), (253, 260, 259, 252), (252, 259, 258, 251), (251, 258, 257, 250), (250, 257, 256, 249), (249, 256, 254, 247), (241, 248, 253, 246), (246, 253, 252, 245), (245, 252, 251, 244), (244, 251, 250, 243), (243, 250, 249, 242), (242, 249, 247, 240), (234, 241, 246, 239), (239, 246, 245, 238), (238, 245, 244, 237), (237, 244, 243, 236), (236, 243, 242, 235), (235, 242, 240, 233), (227, 234, 239, 232), (232, 239, 238, 231), (231, 238, 237, 230), (230, 237, 236, 229), (229, 236, 235, 228), (228, 235, 233, 226), (220, 227, 232, 225), (225, 232, 231, 224), (224, 231, 230, 223), (223, 230, 229, 222), (222, 229, 228, 221), (221, 228, 226, 219), (213, 220, 225, 218), (218, 225, 224, 217), (217, 224, 223, 216), (216, 223, 222, 215), (215, 222, 221, 214), (214, 221, 219, 212), (206, 213, 218, 211), (211, 218, 217, 210), (210, 217, 216, 209), (209, 216, 215, 208), (208, 215, 214, 207), (207, 214, 212, 205), (199, 206, 211, 204), (204, 211, 210, 203), (203, 210, 209, 202), (202, 209, 208, 201), (201, 208, 207, 200), (200, 207, 205, 198), (192, 199, 204, 197), (197, 204, 203, 196), (196, 203, 202, 195), (195, 202, 201, 194), (194, 201, 200, 193), (193, 200, 198, 191), (185, 192, 197, 190), (190, 197, 196, 189), (189, 196, 195, 188), (188, 195, 194, 187), (187, 194, 193, 186), (186, 193, 191, 184), (178, 185, 190, 183), (183, 190, 189, 182), (182, 189, 188, 181), (181, 188, 187, 180), (180, 187, 186, 179), (179, 186, 184, 177), (171, 178, 183, 176), (176, 183, 182, 175), (175, 182, 181, 174), (174, 181, 180, 173), (173, 180, 179, 172), (172, 179, 177, 170), (164, 171, 176, 169), (169, 176, 175, 168), (168, 175, 174, 167), (167, 174, 173, 166), (166, 173, 172, 165), (165, 172, 170, 163), (157, 164, 169, 162), (162, 169, 168, 161), (161, 168, 167, 160), (160, 167, 166, 159), (159, 166, 165, 158), (158, 165, 163, 156), (150, 157, 162, 155), (155, 162, 161, 154), (154, 161, 160, 153), (153, 160, 159, 152), (152, 159, 158, 151), (151, 158, 156, 149), (143, 150, 155, 148), (148, 155, 154, 147), (147, 154, 153, 146), (146, 153, 152, 145), (145, 152, 151, 144), (144, 151, 149, 142), (136, 143, 148, 141), (141, 148, 147, 140), (140, 147, 146, 139), (139, 146, 145, 138), (138, 145, 144, 137), (137, 144, 142, 135), (128, 136, 141, 130), (130, 141, 140, 131), (131, 140, 139, 132), (132, 139, 138, 133), (133, 138, 137, 134), (134, 137, 135, 129), (0, 129, 135, 2), (477, 352, 354, 479), (479, 354, 355, 478), (478, 355, 353, 476), (473, 477, 479, 475), (475, 479, 478, 474), (474, 478, 476, 472), (469, 473, 475, 471), (471, 475, 474, 470), (470, 474, 472, 468), (465, 469, 471, 467), (467, 471, 470, 466), (466, 470, 468, 464), (461, 465, 467, 463), (463, 467, 466, 462), (462, 466, 464, 460), (457, 461, 463, 459), (459, 463, 462, 458), (458, 462, 460, 456), (453, 457, 459, 455), (455, 459, 458, 454), (454, 458, 456, 452), (449, 453, 455, 451), (451, 455, 454, 450), (450, 454, 452, 448), (445, 449, 451, 447), (447, 451, 450, 446), (446, 450, 448, 444), (441, 445, 447, 443), (443, 447, 446, 442), (442, 446, 444, 440), (437, 441, 443, 439), (439, 443, 442, 438), (438, 442, 440, 436), (433, 437, 439, 435), (435, 439, 438, 434), (434, 438, 436, 432), (429, 433, 435, 431), (431, 435, 434, 430), (430, 434, 432, 428), (425, 429, 431, 427), (427, 431, 430, 426), (426, 430, 428, 424), (421, 425, 427, 423), (423, 427, 426, 422), (422, 426, 424, 420), (417, 421, 423, 419), (419, 423, 422, 418), (418, 422, 420, 416), (413, 417, 419, 415), (415, 419, 418, 414), (414, 418, 416, 412), (409, 413, 415, 411), (411, 415, 414, 410), (410, 414, 412, 408), (405, 409, 411, 407), (407, 411, 410, 406), (406, 410, 408, 404), (401, 405, 407, 403), (403, 407, 406, 402), (402, 406, 404, 400), (397, 401, 403, 399), (399, 403, 402, 398), (398, 402, 400, 396), (393, 397, 399, 395), (395, 399, 398, 394), (394, 398, 396, 392), (389, 393, 395, 391), (391, 395, 394, 390), (390, 394, 392, 388), (385, 389, 391, 387), (387, 391, 390, 386), (386, 390, 388, 384), (381, 385, 387, 383), (383, 387, 386, 382), (382, 386, 384, 380), (377, 381, 383, 379), (379, 383, 382, 378), (378, 382, 380, 376), (373, 377, 379, 375), (375, 379, 378, 374), (374, 378, 376, 372), (369, 373, 375, 371), (371, 375, 374, 370), (370, 374, 372, 368), (365, 369, 371, 367), (367, 371, 370, 366), (366, 370, 368, 364), (361, 365, 367, 363), (363, 367, 366, 362), (362, 366, 364, 360), (357, 361, 363, 359), (359, 363, 362, 358), (358, 362, 360, 356), (352, 357, 359, 354), (354, 359, 358, 355), (355, 358, 356, 353), (477, 666, 481, 352), (667, 480, 482, 671), (671, 482, 483, 670), (670, 483, 484, 669), (669, 484, 485, 668), (668, 485, 481, 666), (661, 667, 671, 665), (665, 671, 670, 664), (664, 670, 669, 663), (663, 669, 668, 662), (662, 668, 666, 660), (655, 661, 665, 659), (659, 665, 664, 658), (658, 664, 663, 657), (657, 663, 662, 656), (656, 662, 660, 654), (649, 655, 659, 653), (653, 659, 658, 652), (652, 658, 657, 651), (651, 657, 656, 650), (650, 656, 654, 648), (643, 649, 653, 647), (647, 653, 652, 646), (646, 652, 651, 645), (645, 651, 650, 644), (644, 650, 648, 642), (637, 643, 647, 641), (641, 647, 646, 640), (640, 646, 645, 639), (639, 645, 644, 638), (638, 644, 642, 636), (631, 637, 641, 635), (635, 641, 640, 634), (634, 640, 639, 633), (633, 639, 638, 632), (632, 638, 636, 630), (625, 631, 635, 629), (629, 635, 634, 628), (628, 634, 633, 627), (627, 633, 632, 626), (626, 632, 630, 624), (619, 625, 629, 623), (623, 629, 628, 622), (622, 628, 627, 621), (621, 627, 626, 620), (620, 626, 624, 618), (613, 619, 623, 617), (617, 623, 622, 616), (616, 622, 621, 615), (615, 621, 620, 614), (614, 620, 618, 612), (607, 613, 617, 611), (611, 617, 616, 610), (610, 616, 615, 609), (609, 615, 614, 608), (608, 614, 612, 606), (601, 607, 611, 605), (605, 611, 610, 604), (604, 610, 609, 603), (603, 609, 608, 602), (602, 608, 606, 600), (595, 601, 605, 599), (599, 605, 604, 598), (598, 604, 603, 597), (597, 603, 602, 596), (596, 602, 600, 594), (589, 595, 599, 593), (593, 599, 598, 592), (592, 598, 597, 591), (591, 597, 596, 590), (590, 596, 594, 588), (583, 589, 593, 587), (587, 593, 592, 586), (586, 592, 591, 585), (585, 591, 590, 584), (584, 590, 588, 582), (577, 583, 587, 581), (581, 587, 586, 580), (580, 586, 585, 579), (579, 585, 584, 578), (578, 584, 582, 576), (571, 577, 581, 575), (575, 581, 580, 574), (574, 580, 579, 573), (573, 579, 578, 572), (572, 578, 576, 570), (565, 571, 575, 569), (569, 575, 574, 568), (568, 574, 573, 567), (567, 573, 572, 566), (566, 572, 570, 564), (559, 565, 569, 563), (563, 569, 568, 562), (562, 568, 567, 561), (561, 567, 566, 560), (560, 566, 564, 558), (553, 559, 563, 557), (557, 563, 562, 556), (556, 562, 561, 555), (555, 561, 560, 554), (554, 560, 558, 552), (547, 553, 557, 551), (551, 557, 556, 550), (550, 556, 555, 549), (549, 555, 554, 548), (548, 554, 552, 546), (541, 547, 551, 545), (545, 551, 550, 544), (544, 550, 549, 543), (543, 549, 548, 542), (542, 548, 546, 540), (535, 541, 545, 539), (539, 545, 544, 538), (538, 544, 543, 537), (537, 543, 542, 536), (536, 542, 540, 534), (529, 535, 539, 533), (533, 539, 538, 532), (532, 538, 537, 531), (531, 537, 536, 530), (530, 536, 534, 528), (523, 529, 533, 527), (527, 533, 532, 526), (526, 532, 531, 525), (525, 531, 530, 524), (524, 530, 528, 522), (517, 523, 527, 521), (521, 527, 526, 520), (520, 526, 525, 519), (519, 525, 524, 518), (518, 524, 522, 516), (511, 517, 521, 515), (515, 521, 520, 514), (514, 520, 519, 513), (513, 519, 518, 512), (512, 518, 516, 510), (505, 511, 515, 509), (509, 515, 514, 508), (508, 514, 513, 507), (507, 513, 512, 506), (506, 512, 510, 504), (499, 505, 509, 503), (503, 509, 508, 502), (502, 508, 507, 501), (501, 507, 506, 500), (500, 506, 504, 498), (493, 499, 503, 497), (497, 503, 502, 496), (496, 502, 501, 495), (495, 501, 500, 494), (494, 500, 498, 492), (487, 493, 497, 491), (491, 497, 496, 490), (490, 496, 495, 489), (489, 495, 494, 488), (488, 494, 492, 486), (480, 487, 491, 482), (482, 491, 490, 483), (483, 490, 489, 484), (484, 489, 488, 485), (485, 488, 486, 481), (480, 64, 67, 487), (1, 3, 704, 705), (3, 5, 706, 704), (5, 7, 707, 706), (7, 9, 708, 707), (9, 11, 709, 708), (11, 13, 710, 709), (13, 15, 711, 710), (15, 17, 712, 711), (17, 19, 713, 712), (19, 21, 714, 713), (21, 23, 715, 714), (23, 25, 716, 715), (25, 27, 717, 716), (27, 29, 718, 717), (29, 31, 719, 718), (31, 33, 720, 719), (33, 35, 721, 720), (35, 37, 722, 721), (37, 39, 723, 722), (39, 41, 724, 723), (41, 43, 725, 724), (43, 45, 726, 725), (45, 47, 727, 726), (47, 49, 728, 727), (49, 51, 729, 728), (51, 53, 730, 729), (53, 55, 731, 730), (55, 57, 732, 731), (57, 59, 733, 732), (59, 61, 734, 733), (61, 63, 735, 734), (63, 1, 705, 735), (672, 673, 705, 704), (674, 672, 704, 706), (675, 674, 706, 707), (676, 675, 707, 708), (677, 676, 708, 709), (678, 677, 709, 710), (679, 678, 710, 711), (680, 679, 711, 712), (681, 680, 712, 713), (682, 681, 713, 714), (683, 682, 714, 715), (684, 683, 715, 716), (685, 684, 716, 717), (686, 685, 717, 718), (687, 686, 718, 719), (688, 687, 719, 720), (689, 688, 720, 721), (690, 689, 721, 722), (691, 690, 722, 723), (692, 691, 723, 724), (693, 692, 724, 725), (694, 693, 725, 726), (695, 694, 726, 727), (696, 695, 727, 728), (697, 696, 728, 729), (698, 697, 729, 730), (699, 698, 730, 731), (700, 699, 731, 732), (701, 700, 732, 733), (702, 701, 733, 734), (703, 702, 734, 735), (673, 703, 735, 705), (736, 737, 65, 126), (738, 736, 126, 124), (739, 738, 124, 122), (740, 739, 122, 120), (741, 740, 120, 118), (742, 741, 118, 116), (743, 742, 116, 114), (744, 743, 114, 112), (745, 744, 112, 110), (746, 745, 110, 108), (747, 746, 108, 106), (748, 747, 106, 104), (749, 748, 104, 102), (750, 749, 102, 100), (751, 750, 100, 98), (752, 751, 98, 96), (753, 752, 96, 94), (754, 753, 94, 92), (755, 754, 92, 90), (756, 755, 90, 88), (757, 756, 88, 86), (758, 757, 86, 84), (759, 758, 84, 82), (760, 759, 82, 80), (761, 760, 80, 78), (762, 761, 78, 76), (763, 762, 76, 74), (764, 763, 74, 72), (765, 764, 72, 70), (766, 765, 70, 68), (767, 766, 68, 66), (737, 767, 66, 65), (736, 831, 768, 737), (831, 830, 769, 768), (738, 829, 831, 736), (829, 828, 830, 831), (739, 827, 829, 738), (827, 826, 828, 829), (740, 825, 827, 739), (825, 824, 826, 827), (741, 823, 825, 740), (823, 822, 824, 825), (742, 821, 823, 741), (821, 820, 822, 823), (743, 819, 821, 742), (819, 818, 820, 821), (744, 817, 819, 743), (817, 816, 818, 819), (745, 815, 817, 744), (815, 814, 816, 817), (746, 813, 815, 745), (813, 812, 814, 815), (747, 811, 813, 746), (811, 810, 812, 813), (748, 809, 811, 747), (809, 808, 810, 811), (749, 807, 809, 748), (807, 806, 808, 809), (750, 805, 807, 749), (805, 804, 806, 807), (751, 803, 805, 750), (803, 802, 804, 805), (752, 801, 803, 751), (801, 800, 802, 803), (753, 799, 801, 752), (799, 798, 800, 801), (754, 797, 799, 753), (797, 796, 798, 799), (755, 795, 797, 754), (795, 794, 796, 797), (756, 793, 795, 755), (793, 792, 794, 795), (757, 791, 793, 756), (791, 790, 792, 793), (758, 789, 791, 757), (789, 788, 790, 791), (759, 787, 789, 758), (787, 786, 788, 789), (760, 785, 787, 759), (785, 784, 786, 787), (761, 783, 785, 760), (783, 782, 784, 785), (762, 781, 783, 761), (781, 780, 782, 783), (763, 779, 781, 762), (779, 778, 780, 781), (764, 777, 779, 763), (777, 776, 778, 779), (765, 775, 777, 764), (775, 774, 776, 777), (766, 773, 775, 765), (773, 772, 774, 775), (767, 771, 773, 766), (771, 770, 772, 773), (737, 768, 771, 767), (768, 769, 770, 771)])
me_chess_piece_base.polygons.foreach_set('use_smooth', [True] * 802)
me_chess_piece_base.use_remesh_preserve_volume = False
me_chess_piece_base.use_remesh_preserve_attributes = False
me_chess_piece_base.use_mirror_vertex_groups = False
me_chess_piece_base.update()

# ---- objects
ob_chess_piece_base = bpy.data.objects.new('Chess Piece Base', me_chess_piece_base)
ob_lamp = bpy.data.objects.new('Lamp', light_lamp)
ob_camera = bpy.data.objects.new('Camera', cam_camera)

# ---- transforms, parenting, visibility, modifiers, constraints
ob_chess_piece_base.location = (0.0, 0.0, 1.0)
ob_chess_piece_base.lineart.crease_threshold = 0.0
ob_lamp.location = (4.076, 1.005, 5.904)
ob_lamp.rotation_euler = (0.6503, 0.05522, 1.866)
ob_lamp.lock_rotations_4d = False
ob_lamp.empty_display_type = 'ARROWS'
ob_lamp.color = (0.0, 0.0, 0.0, 0.0)
ob_lamp.lineart.crease_threshold = 0.0
ob_camera.location = (7.481, -6.508, 5.344)
ob_camera.rotation_euler = (1.109, 0.0, 0.8149)
ob_camera.lock_rotations_4d = False
ob_camera.empty_display_type = 'ARROWS'
ob_camera.color = (0.0, 0.0, 0.0, 0.0)
ob_camera.display_type = 'WIRE'
ob_camera.lineart.crease_threshold = 0.0

# ---- collection membership
col_collection_1.objects.link(ob_chess_piece_base)
col_collection_1.objects.link(ob_lamp)
col_collection_1.objects.link(ob_camera)

# ---- scene / render settings (as saved in the file)
scene.camera = ob_camera
scene.frame_start = 1; scene.frame_end = 250; scene.frame_set(1)
scene.render.engine = 'BLENDER_EEVEE_NEXT'
scene.render.resolution_percentage = 50
scene.render.dither_intensity = 0.0
scene.cycles.use_denoising = False
scene.cycles.samples = 128
scene.cycles.sampling_pattern = 'TABULATED_SOBOL'
scene.cycles.use_adaptive_sampling = False
scene.cycles.use_light_tree = False
scene.cycles.blur_glossy = 0.0
scene.cycles.sample_clamp_indirect = 0.0
scene.view_settings.view_transform = 'Standard'
bpy.context.view_layer.update()
